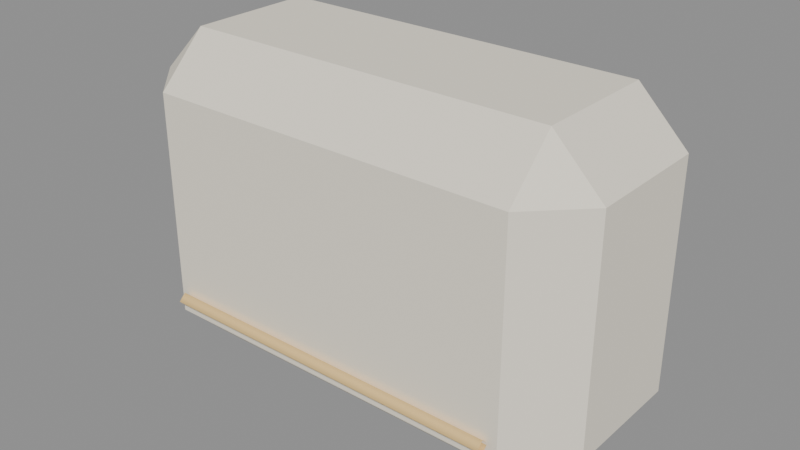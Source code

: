 # Source: clothes.blend  (saved by Blender 4.5.92; exported with 4.5.12 LTS)
import bpy
from mathutils import Matrix  # noqa: F401  (used for matrix-valued properties, if any)

bpy.ops.wm.read_factory_settings(use_empty=True)
scene = bpy.context.scene
scene.name = 'Scene'

# ---- materials (node trees are filled in below, after node groups)
mat_hospital_vertex_opaque = bpy.data.materials.new('hospital_vertex_opaque')
mat_hospital_vertex_opaque.use_backface_culling = True

# ---- material node trees
mat_hospital_vertex_opaque.use_nodes = True; mat_hospital_vertex_opaque.node_tree.nodes.clear()
_N = mat_hospital_vertex_opaque.node_tree.nodes; _L = mat_hospital_vertex_opaque.node_tree.links
n0 = _N.new('ShaderNodeBsdfPrincipled'); n0.name = 'Principled BSDF'; n0.location = (-200, 100)
n0.inputs[2].default_value = 0.78
n0.inputs[13].default_value = 0.22
n1 = _N.new('ShaderNodeOutputMaterial'); n1.name = 'Material Output'; n1.location = (200, 100)
n2 = _N.new('ShaderNodeVertexColor'); n2.name = 'Color Attribute'; n2.location = (0, 0)
n2.layer_name = 'Col'
_L.new(n0.outputs[0], n1.inputs[0])
_L.new(n2.outputs[0], n0.inputs[0])
n1.is_active_output = True

# ---- meshes
me_cube = bpy.data.meshes.new('Cube')
me_cube.from_pydata([(-0.1424, -0.04788, 0.09625), (-0.1424, -0.0855, 0.1339), (-0.18, -0.04788, 0.1339), (-0.1424, -0.0855, 0.3061), (-0.1424, -0.04788, 0.3438), (-0.18, -0.04788, 0.3061), (-0.1424, 0.04788, 0.09625), (-0.18, 0.04788, 0.1339), (-0.1424, 0.0855, 0.1339), (-0.1424, 0.04788, 0.3438), (-0.1424, 0.0855, 0.3061), (-0.18, 0.04788, 0.3061), (0.1424, -0.04788, 0.09625), (0.18, -0.04788, 0.1339), (0.1424, -0.0855, 0.1339), (0.1424, -0.04788, 0.3438), (0.1424, -0.0855, 0.3061), (0.18, -0.04788, 0.3061), (0.1424, 0.04788, 0.09625), (0.1424, 0.0855, 0.1339), (0.18, 0.04788, 0.1339), (0.1424, 0.04788, 0.3438), (0.18, 0.04788, 0.3061), (0.1424, 0.0855, 0.3061), (-0.135, -0.09, 0.1534), (-0.135, -0.0954, 0.148), (-0.135, -0.09, 0.1426), (-0.135, -0.0846, 0.148), (0.0, -0.09, 0.1534), (0.0, -0.0954, 0.148), (0.0, -0.09, 0.1426), (0.0, -0.0846, 0.148), (0.135, -0.09, 0.1534), (0.135, -0.0954, 0.148), (0.135, -0.09, 0.1426), (0.135, -0.0846, 0.148)], [], [(0, 1, 2), (3, 4, 5), (6, 7, 8), (9, 10, 11), (12, 13, 14), (15, 16, 17), (18, 19, 20), (21, 22, 23), (6, 0, 2, 7), (1, 3, 5, 2), (4, 9, 11, 5), (10, 8, 7, 11), (18, 6, 8, 19), (9, 21, 23, 10), (22, 20, 19, 23), (12, 18, 20, 13), (21, 15, 17, 22), (16, 14, 13, 17), (0, 12, 14, 1), (15, 4, 3, 16), (6, 18, 12, 0), (2, 5, 11, 7), (14, 16, 3, 1), (21, 9, 4, 15), (8, 10, 23, 19), (20, 22, 17, 13), (24, 28, 31, 27), (25, 29, 28, 24), (26, 30, 29, 25), (27, 31, 30, 26), (28, 32, 35, 31), (29, 33, 32, 28), (30, 34, 33, 29), (31, 35, 34, 30)])
me_cube.polygons.foreach_set('use_smooth', [0, 0, 0, 0, 0, 0, 0, 0, 0, 0, 0, 0, 0, 0, 0, 0, 0, 0, 0, 0, 0, 0, 0, 0, 0, 0, 1, 1, 1, 1, 1, 1, 1, 1])
_uv = me_cube.uv_layers.new(name='UVMap')
_uv.uv.foreach_set('vector', [0.1511, 0.695, 0.1511, 0.75, 0.125, 0.695, 0.587, 0.0, 0.625, 0.055, 0.587, 0.055, 0.1511, 0.555, 0.125, 0.555, 0.1511, 0.5, 0.625, 0.2522, 0.587, 0.2757, 0.587, 0.195, 0.3489, 0.695, 0.4115, 0.695, 0.3989, 0.7704, 0.6423, 0.7223, 0.587, 0.7761, 0.587, 0.6971, 0.3489, 0.555, 0.3989, 0.4796, 0.4115, 0.555, 0.6423, 0.5277, 0.587, 0.5529, 0.587, 0.4739, 0.1511, 0.555, 0.1511, 0.695, 0.125, 0.695, 0.125, 0.555, 0.413, 0.0, 0.587, 0.0, 0.587, 0.055, 0.413, 0.055, 0.625, 0.055, 0.625, 0.2522, 0.587, 0.195, 0.587, 0.055, 0.587, 0.2757, 0.413, 0.2761, 0.413, 0.195, 0.587, 0.195, 0.3489, 0.555, 0.1511, 0.555, 0.1511, 0.5, 0.3989, 0.4796, 0.625, 0.2522, 0.6423, 0.5277, 0.587, 0.4739, 0.587, 0.2757, 0.587, 0.5529, 0.4115, 0.555, 0.3989, 0.4796, 0.587, 0.4739, 0.3489, 0.695, 0.3489, 0.555, 0.4115, 0.555, 0.4115, 0.695, 0.6423, 0.5277, 0.6423, 0.7223, 0.587, 0.6971, 0.587, 0.5529, 0.587, 0.7761, 0.3989, 0.7704, 0.4115, 0.695, 0.587, 0.6971, 0.1511, 0.695, 0.3489, 0.695, 0.3989, 0.7704, 0.1511, 0.75, 0.6423, 0.7223, 0.625, 0.9739, 0.587, 0.9739, 0.587, 0.7761, 0.1511, 0.555, 0.3489, 0.555, 0.3489, 0.695, 0.1511, 0.695, 0.413, 0.055, 0.587, 0.055, 0.587, 0.195, 0.413, 0.195, 0.3989, 0.7704, 0.587, 0.7761, 0.587, 0.9739, 0.413, 0.9739, 0.6423, 0.5277, 0.8489, 0.555, 0.8489, 0.695, 0.6423, 0.7223, 0.413, 0.2761, 0.587, 0.2757, 0.587, 0.4739, 0.3989, 0.4796, 0.4115, 0.555, 0.587, 0.5529, 0.587, 0.6971, 0.4115, 0.695, 0.0, 1.0, 0.5, 1.0, 0.5, 0.75, 0.0, 0.75, 0.0, 0.25, 0.5, 0.25, 0.5, 0.0, 0.0, 0.0, 0.0, 0.5, 0.5, 0.5, 0.5, 0.25, 0.0, 0.25, 0.0, 0.75, 0.5, 0.75, 0.5, 0.5, 0.0, 0.5, 0.5, 1.0, 1.0, 1.0, 1.0, 0.75, 0.5, 0.75, 0.5, 0.25, 1.0, 0.25, 1.0, 0.0, 0.5, 0.0, 0.5, 0.5, 1.0, 0.5, 1.0, 0.25, 0.5, 0.25, 0.5, 0.75, 1.0, 0.75, 1.0, 0.5, 0.5, 0.5])
_ca = me_cube.color_attributes.new('Col', 'FLOAT_COLOR', 'CORNER')
_ca.data.foreach_set('color', [0.91, 0.85, 0.72, 1.0, 0.91, 0.85, 0.72, 1.0, 0.91, 0.85, 0.72, 1.0, 0.91, 0.85, 0.72, 1.0, 0.91, 0.85, 0.72, 1.0, 0.91, 0.85, 0.72, 1.0, 0.91, 0.85, 0.72, 1.0, 0.91, 0.85, 0.72, 1.0, 0.91, 0.85, 0.72, 1.0, 0.91, 0.85, 0.72, 1.0, 0.91, 0.85, 0.72, 1.0, 0.91, 0.85, 0.72, 1.0, 0.91, 0.85, 0.72, 1.0, 0.91, 0.85, 0.72, 1.0, 0.91, 0.85, 0.72, 1.0, 0.91, 0.85, 0.72, 1.0, 0.91, 0.85, 0.72, 1.0, 0.91, 0.85, 0.72, 1.0, 0.91, 0.85, 0.72, 1.0, 0.91, 0.85, 0.72, 1.0, 0.91, 0.85, 0.72, 1.0, 0.91, 0.85, 0.72, 1.0, 0.91, 0.85, 0.72, 1.0, 0.91, 0.85, 0.72, 1.0, 0.91, 0.85, 0.72, 1.0, 0.91, 0.85, 0.72, 1.0, 0.91, 0.85, 0.72, 1.0, 0.91, 0.85, 0.72, 1.0, 0.91, 0.85, 0.72, 1.0, 0.91, 0.85, 0.72, 1.0, 0.91, 0.85, 0.72, 1.0, 0.91, 0.85, 0.72, 1.0, 0.91, 0.85, 0.72, 1.0, 0.91, 0.85, 0.72, 1.0, 0.91, 0.85, 0.72, 1.0, 0.91, 0.85, 0.72, 1.0, 0.91, 0.85, 0.72, 1.0, 0.91, 0.85, 0.72, 1.0, 0.91, 0.85, 0.72, 1.0, 0.91, 0.85, 0.72, 1.0, 0.91, 0.85, 0.72, 1.0, 0.91, 0.85, 0.72, 1.0, 0.91, 0.85, 0.72, 1.0, 0.91, 0.85, 0.72, 1.0, 0.91, 0.85, 0.72, 1.0, 0.91, 0.85, 0.72, 1.0, 0.91, 0.85, 0.72, 1.0, 0.91, 0.85, 0.72, 1.0, 0.91, 0.85, 0.72, 1.0, 0.91, 0.85, 0.72, 1.0, 0.91, 0.85, 0.72, 1.0, 0.91, 0.85, 0.72, 1.0, 0.91, 0.85, 0.72, 1.0, 0.91, 0.85, 0.72, 1.0, 0.91, 0.85, 0.72, 1.0, 0.91, 0.85, 0.72, 1.0, 0.91, 0.85, 0.72, 1.0, 0.91, 0.85, 0.72, 1.0, 0.91, 0.85, 0.72, 1.0, 0.91, 0.85, 0.72, 1.0, 0.91, 0.85, 0.72, 1.0, 0.91, 0.85, 0.72, 1.0, 0.91, 0.85, 0.72, 1.0, 0.91, 0.85, 0.72, 1.0, 0.91, 0.85, 0.72, 1.0, 0.91, 0.85, 0.72, 1.0, 0.91, 0.85, 0.72, 1.0, 0.91, 0.85, 0.72, 1.0, 0.91, 0.85, 0.72, 1.0, 0.91, 0.85, 0.72, 1.0, 0.91, 0.85, 0.72, 1.0, 0.91, 0.85, 0.72, 1.0, 0.91, 0.85, 0.72, 1.0, 0.91, 0.85, 0.72, 1.0, 0.91, 0.85, 0.72, 1.0, 0.91, 0.85, 0.72, 1.0, 0.91, 0.85, 0.72, 1.0, 0.91, 0.85, 0.72, 1.0, 0.91, 0.85, 0.72, 1.0, 0.91, 0.85, 0.72, 1.0, 0.91, 0.85, 0.72, 1.0, 0.91, 0.85, 0.72, 1.0, 0.91, 0.85, 0.72, 1.0, 0.91, 0.85, 0.72, 1.0, 0.91, 0.85, 0.72, 1.0, 0.91, 0.85, 0.72, 1.0, 0.91, 0.85, 0.72, 1.0, 0.91, 0.85, 0.72, 1.0, 0.91, 0.85, 0.72, 1.0, 0.91, 0.85, 0.72, 1.0, 0.91, 0.85, 0.72, 1.0, 0.91, 0.85, 0.72, 1.0, 0.91, 0.85, 0.72, 1.0, 0.91, 0.85, 0.72, 1.0, 0.91, 0.85, 0.72, 1.0, 0.91, 0.85, 0.72, 1.0, 0.85, 0.59, 0.25, 1.0, 0.85, 0.59, 0.25, 1.0, 0.85, 0.59, 0.25, 1.0, 0.85, 0.59, 0.25, 1.0, 0.85, 0.59, 0.25, 1.0, 0.85, 0.59, 0.25, 1.0, 0.85, 0.59, 0.25, 1.0, 0.85, 0.59, 0.25, 1.0, 0.85, 0.59, 0.25, 1.0, 0.85, 0.59, 0.25, 1.0, 0.85, 0.59, 0.25, 1.0, 0.85, 0.59, 0.25, 1.0, 0.85, 0.59, 0.25, 1.0, 0.85, 0.59, 0.25, 1.0, 0.85, 0.59, 0.25, 1.0, 0.85, 0.59, 0.25, 1.0, 0.85, 0.59, 0.25, 1.0, 0.85, 0.59, 0.25, 1.0, 0.85, 0.59, 0.25, 1.0, 0.85, 0.59, 0.25, 1.0, 0.85, 0.59, 0.25, 1.0, 0.85, 0.59, 0.25, 1.0, 0.85, 0.59, 0.25, 1.0, 0.85, 0.59, 0.25, 1.0, 0.85, 0.59, 0.25, 1.0, 0.85, 0.59, 0.25, 1.0, 0.85, 0.59, 0.25, 1.0, 0.85, 0.59, 0.25, 1.0, 0.85, 0.59, 0.25, 1.0, 0.85, 0.59, 0.25, 1.0, 0.85, 0.59, 0.25, 1.0, 0.85, 0.59, 0.25, 1.0])
me_cube.materials.append(mat_hospital_vertex_opaque)
me_cube.update()

# ---- objects
ob_clothes = bpy.data.objects.new('clothes', me_cube)

# ---- transforms, parenting, visibility, modifiers, constraints
ob_clothes.location = (0.0, 0.0, 0.0)
_vg = ob_clothes.vertex_groups.new(name='root')

# ---- collection membership
scene.collection.objects.link(ob_clothes)

# ---- scene / render settings (as saved in the file)
scene.frame_start = 1; scene.frame_end = 49; scene.frame_set(1)
scene.render.engine = 'BLENDER_EEVEE_NEXT'
bpy.context.view_layer.update()

# ---- added for rendering (the .blend has no active camera and no usable light): camera, sun + grey world if the file has none
cam_auto = bpy.data.cameras.new('AutoCamera')
cam_auto.lens = 50.0
cam_auto.sensor_width = 36.0
cam_auto.clip_end = 1000.0
ob_auto_camera = bpy.data.objects.new('AutoCamera', cam_auto)
scene.collection.objects.link(ob_auto_camera)
ob_auto_camera.location = (0.437487, -0.529934, 0.569989)
ob_auto_camera.rotation_euler = (1.09748, -7.21219e-08, 0.694738)
scene.camera = ob_auto_camera
light_auto_sun = bpy.data.lights.new('AutoSun', 'SUN')
light_auto_sun.energy = 3.0
light_auto_sun.angle = 0.0523599
ob_auto_sun = bpy.data.objects.new('AutoSun', light_auto_sun)
scene.collection.objects.link(ob_auto_sun)
ob_auto_sun.rotation_euler = (0.872665, 0.174533, 0.523599)
if scene.world is None:
    world_auto = bpy.data.worlds.new('AutoWorld')
    world_auto.color = (0.3, 0.3, 0.3)
    scene.world = world_auto
bpy.context.view_layer.update()
